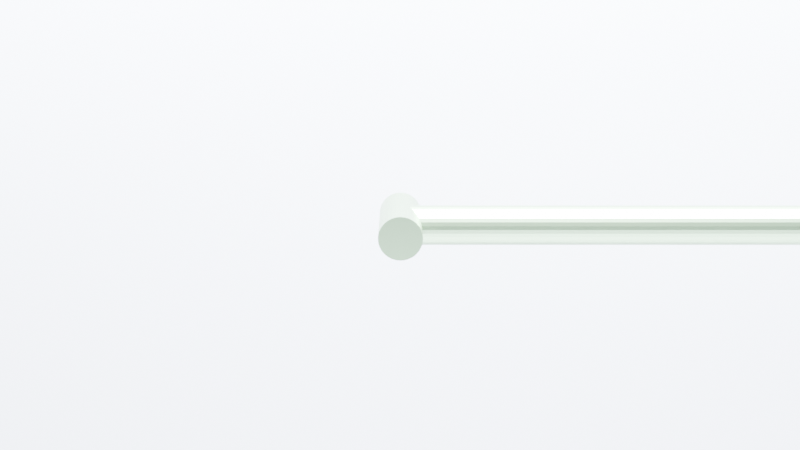 # Source: liquid_spray_pipe_v1.blend  (saved by Blender 5.0.119; exported with 4.5.12 LTS)
import bpy
from mathutils import Matrix  # noqa: F401  (used for matrix-valued properties, if any)

bpy.ops.wm.read_factory_settings(use_empty=True)
scene = bpy.context.scene
scene.name = 'Scene'

# ---- collections
col_collection = bpy.data.collections.new('Collection'); scene.collection.children.link(col_collection)

# ---- materials (node trees are filled in below, after node groups)
mat_concrete_dark = bpy.data.materials.new('Concrete_Dark')
mat_copper_patina = bpy.data.materials.new('Copper_Patina')
mat_liquiddomain_volumematerial = bpy.data.materials.new('LiquidDomain_VolumeMaterial')

# ---- material node trees
mat_concrete_dark.use_nodes = True; mat_concrete_dark.node_tree.nodes.clear()
_N = mat_concrete_dark.node_tree.nodes; _L = mat_concrete_dark.node_tree.links
n0 = _N.new('ShaderNodeOutputMaterial'); n0.name = 'Material Output'; n0.location = (0, 0)
n1 = _N.new('ShaderNodeBsdfPrincipled'); n1.name = 'Principled BSDF'; n1.location = (0, 0)
n1.inputs[0].default_value = (0.3, 0.3, 0.32, 1.0)
n1.inputs[2].default_value = 0.65
n1.inputs[13].default_value = 0.25
n1.inputs[19].default_value = 0.05
n1.inputs[20].default_value = 0.2
_L.new(n1.outputs[0], n0.inputs[0])
n0.is_active_output = True
mat_copper_patina.use_nodes = True; mat_copper_patina.node_tree.nodes.clear()
_N = mat_copper_patina.node_tree.nodes; _L = mat_copper_patina.node_tree.links
n0 = _N.new('ShaderNodeOutputMaterial'); n0.name = 'Material Output'; n0.location = (0, 0)
n1 = _N.new('ShaderNodeBsdfPrincipled'); n1.name = 'Principled BSDF'; n1.location = (0, 0)
n1.inputs[0].default_value = (0.23, 0.34, 0.2, 1.0)
n1.inputs[1].default_value = 1.0
n1.inputs[2].default_value = 0.35
n1.inputs[13].default_value = 0.35
_L.new(n1.outputs[0], n0.inputs[0])
n0.is_active_output = True
mat_liquiddomain_volumematerial.use_nodes = True; mat_liquiddomain_volumematerial.node_tree.nodes.clear()
_N = mat_liquiddomain_volumematerial.node_tree.nodes; _L = mat_liquiddomain_volumematerial.node_tree.links
n0 = _N.new('ShaderNodeOutputMaterial'); n0.name = 'Material Output'; n0.location = (300, 0)
n1 = _N.new('ShaderNodeVolumePrincipled'); n1.name = 'Principled Volume'; n1.location = (0, 0)
n1.inputs[4].default_value = 0.3
n2 = _N.new('ShaderNodeAttribute'); n2.name = 'Attribute'; n2.location = (-400, 100)
n2.attribute_name = 'density'
n3 = _N.new('ShaderNodeMath'); n3.name = 'Math'; n3.location = (-200, 100)
n3.operation = 'MULTIPLY'
n3.inputs[1].default_value = 5.0
_L.new(n2.outputs[2], n3.inputs[0])
_L.new(n3.outputs[0], n1.inputs[2])
_L.new(n1.outputs[0], n0.inputs[1])
n0.is_active_output = True

# ---- world
world_world = bpy.data.worlds.new('World'); scene.world = world_world
world_world.use_nodes = True; world_world.node_tree.nodes.clear()
_N = world_world.node_tree.nodes; _L = world_world.node_tree.links
n0 = _N.new('ShaderNodeOutputWorld'); n0.name = 'World Output'; n0.location = (0, 0)
n1 = _N.new('ShaderNodeBackground'); n1.name = 'Background'; n1.location = (0, 0)
n1.inputs[0].default_value = (0.03, 0.03, 0.035, 1.0)
n1.inputs[1].default_value = 0.8
_L.new(n1.outputs[0], n0.inputs[0])
n0.is_active_output = True
world_world.color = (0.05088, 0.05088, 0.05088)
world_world.sun_shadow_jitter_overblur = 0.0

# ---- cameras
cam_camera = bpy.data.cameras.new('Camera')
cam_camera.dof.use_dof = True
cam_camera.dof.aperture_fstop = 5.6

# ---- lights
light_area = bpy.data.lights.new('Area', 'AREA')
light_area.color = (0.85, 0.92, 1.0)
light_area.energy = 1200.0
light_area.shape = 'RECTANGLE'
light_area.size = 1.2

# ---- meshes
me_plane = bpy.data.meshes.new('Plane')
me_plane.from_pydata([(-1.5, -1.5, 0.0), (1.5, -1.5, 0.0), (-1.5, 1.5, 0.0), (1.5, 1.5, 0.0)], [], [(0, 1, 3, 2)])
_uv = me_plane.uv_layers.new(name='UVMap')
_uv.uv.foreach_set('vector', [0.0, 0.0, 1.0, 0.0, 1.0, 1.0, 0.0, 1.0])
me_plane.materials.append(mat_concrete_dark)
me_plane.update()
me_plane_001 = bpy.data.meshes.new('Plane.001')
me_plane_001.from_pydata([(-1.5, 6.557e-08, -1.5), (1.5, 6.557e-08, -1.5), (-1.5, -6.557e-08, 1.5), (1.5, -6.557e-08, 1.5)], [], [(0, 1, 3, 2)])
_uv = me_plane_001.uv_layers.new(name='UVMap')
_uv.uv.foreach_set('vector', [0.0, 0.0, 1.0, 0.0, 1.0, 1.0, 0.0, 1.0])
me_plane_001.materials.append(mat_concrete_dark)
me_plane_001.update()
me_cylinder = bpy.data.meshes.new('Cylinder')
me_cylinder.from_pydata([(-0.2, 0.011, 8.742e-09), (0.2, 0.011, -8.742e-09), (-0.2, 0.01079, -0.002146), (0.2, 0.01079, -0.002146), (-0.2, 0.01016, -0.00421), (0.2, 0.01016, -0.00421), (-0.2, 0.009146, -0.006111), (0.2, 0.009146, -0.006111), (-0.2, 0.007778, -0.007778), (0.2, 0.007778, -0.007778), (-0.2, 0.006111, -0.009146), (0.2, 0.006111, -0.009146), (-0.2, 0.00421, -0.01016), (0.2, 0.00421, -0.01016), (-0.2, 0.002146, -0.01079), (0.2, 0.002146, -0.01079), (-0.2, 0.0, -0.011), (0.2, 0.0, -0.011), (-0.2, -0.002146, -0.01079), (0.2, -0.002146, -0.01079), (-0.2, -0.00421, -0.01016), (0.2, -0.00421, -0.01016), (-0.2, -0.006111, -0.009146), (0.2, -0.006111, -0.009146), (-0.2, -0.007778, -0.007778), (0.2, -0.007778, -0.007778), (-0.2, -0.009146, -0.006111), (0.2, -0.009146, -0.006111), (-0.2, -0.01016, -0.00421), (0.2, -0.01016, -0.00421), (-0.2, -0.01079, -0.002146), (0.2, -0.01079, -0.002146), (-0.2, -0.011, 8.742e-09), (0.2, -0.011, -8.742e-09), (-0.2, -0.01079, 0.002146), (0.2, -0.01079, 0.002146), (-0.2, -0.01016, 0.00421), (0.2, -0.01016, 0.00421), (-0.2, -0.009146, 0.006111), (0.2, -0.009146, 0.006111), (-0.2, -0.007778, 0.007778), (0.2, -0.007778, 0.007778), (-0.2, -0.006111, 0.009146), (0.2, -0.006111, 0.009146), (-0.2, -0.00421, 0.01016), (0.2, -0.00421, 0.01016), (-0.2, -0.002146, 0.01079), (0.2, -0.002146, 0.01079), (-0.2, 0.0, 0.011), (0.2, 0.0, 0.011), (-0.2, 0.002146, 0.01079), (0.2, 0.002146, 0.01079), (-0.2, 0.00421, 0.01016), (0.2, 0.00421, 0.01016), (-0.2, 0.006111, 0.009146), (0.2, 0.006111, 0.009146), (-0.2, 0.007778, 0.007778), (0.2, 0.007778, 0.007778), (-0.2, 0.009146, 0.006111), (0.2, 0.009146, 0.006111), (-0.2, 0.01016, 0.00421), (0.2, 0.01016, 0.00421), (-0.2, 0.01079, 0.002146), (0.2, 0.01079, 0.002146)], [], [(0, 1, 3, 2), (2, 3, 5, 4), (4, 5, 7, 6), (6, 7, 9, 8), (8, 9, 11, 10), (10, 11, 13, 12), (12, 13, 15, 14), (14, 15, 17, 16), (16, 17, 19, 18), (18, 19, 21, 20), (20, 21, 23, 22), (22, 23, 25, 24), (24, 25, 27, 26), (26, 27, 29, 28), (28, 29, 31, 30), (30, 31, 33, 32), (32, 33, 35, 34), (34, 35, 37, 36), (36, 37, 39, 38), (38, 39, 41, 40), (40, 41, 43, 42), (42, 43, 45, 44), (44, 45, 47, 46), (46, 47, 49, 48), (48, 49, 51, 50), (50, 51, 53, 52), (52, 53, 55, 54), (54, 55, 57, 56), (56, 57, 59, 58), (58, 59, 61, 60), (3, 1, 63, 61, 59, 57, 55, 53, 51, 49, 47, 45, 43, 41, 39, 37, 35, 33, 31, 29, 27, 25, 23, 21, 19, 17, 15, 13, 11, 9, 7, 5), (60, 61, 63, 62), (62, 63, 1, 0), (0, 2, 4, 6, 8, 10, 12, 14, 16, 18, 20, 22, 24, 26, 28, 30, 32, 34, 36, 38, 40, 42, 44, 46, 48, 50, 52, 54, 56, 58, 60, 62)])
_uv = me_cylinder.uv_layers.new(name='UVMap')
_uv.uv.foreach_set('vector', [1.0, 0.5, 1.0, 1.0, 0.9688, 1.0, 0.9688, 0.5, 0.9688, 0.5, 0.9688, 1.0, 0.9375, 1.0, 0.9375, 0.5, 0.9375, 0.5, 0.9375, 1.0, 0.9062, 1.0, 0.9062, 0.5, 0.9062, 0.5, 0.9062, 1.0, 0.875, 1.0, 0.875, 0.5, 0.875, 0.5, 0.875, 1.0, 0.8438, 1.0, 0.8438, 0.5, 0.8438, 0.5, 0.8438, 1.0, 0.8125, 1.0, 0.8125, 0.5, 0.8125, 0.5, 0.8125, 1.0, 0.7812, 1.0, 0.7812, 0.5, 0.7812, 0.5, 0.7812, 1.0, 0.75, 1.0, 0.75, 0.5, 0.75, 0.5, 0.75, 1.0, 0.7188, 1.0, 0.7188, 0.5, 0.7188, 0.5, 0.7188, 1.0, 0.6875, 1.0, 0.6875, 0.5, 0.6875, 0.5, 0.6875, 1.0, 0.6562, 1.0, 0.6562, 0.5, 0.6562, 0.5, 0.6562, 1.0, 0.625, 1.0, 0.625, 0.5, 0.625, 0.5, 0.625, 1.0, 0.5938, 1.0, 0.5938, 0.5, 0.5938, 0.5, 0.5938, 1.0, 0.5625, 1.0, 0.5625, 0.5, 0.5625, 0.5, 0.5625, 1.0, 0.5312, 1.0, 0.5312, 0.5, 0.5312, 0.5, 0.5312, 1.0, 0.5, 1.0, 0.5, 0.5, 0.5, 0.5, 0.5, 1.0, 0.4688, 1.0, 0.4688, 0.5, 0.4688, 0.5, 0.4688, 1.0, 0.4375, 1.0, 0.4375, 0.5, 0.4375, 0.5, 0.4375, 1.0, 0.4062, 1.0, 0.4062, 0.5, 0.4062, 0.5, 0.4062, 1.0, 0.375, 1.0, 0.375, 0.5, 0.375, 0.5, 0.375, 1.0, 0.3438, 1.0, 0.3438, 0.5, 0.3438, 0.5, 0.3438, 1.0, 0.3125, 1.0, 0.3125, 0.5, 0.3125, 0.5, 0.3125, 1.0, 0.2812, 1.0, 0.2812, 0.5, 0.2812, 0.5, 0.2812, 1.0, 0.25, 1.0, 0.25, 0.5, 0.25, 0.5, 0.25, 1.0, 0.2188, 1.0, 0.2188, 0.5, 0.2188, 0.5, 0.2188, 1.0, 0.1875, 1.0, 0.1875, 0.5, 0.1875, 0.5, 0.1875, 1.0, 0.1562, 1.0, 0.1562, 0.5, 0.1562, 0.5, 0.1562, 1.0, 0.125, 1.0, 0.125, 0.5, 0.125, 0.5, 0.125, 1.0, 0.09375, 1.0, 0.09375, 0.5, 0.09375, 0.5, 0.09375, 1.0, 0.0625, 1.0, 0.0625, 0.5, 0.2968, 0.4854, 0.25, 0.49, 0.2032, 0.4854, 0.1582, 0.4717, 0.1167, 0.4496, 0.08029, 0.4197, 0.05045, 0.3833, 0.02827, 0.3418, 0.01461, 0.2968, 0.01, 0.25, 0.01461, 0.2032, 0.02827, 0.1582, 0.05045, 0.1167, 0.08029, 0.08029, 0.1167, 0.05045, 0.1582, 0.02827, 0.2032, 0.01461, 0.25, 0.01, 0.2968, 0.01461, 0.3418, 0.02827, 0.3833, 0.05045, 0.4197, 0.08029, 0.4496, 0.1167, 0.4717, 0.1582, 0.4854, 0.2032, 0.49, 0.25, 0.4854, 0.2968, 0.4717, 0.3418, 0.4496, 0.3833, 0.4197, 0.4197, 0.3833, 0.4496, 0.3418, 0.4717, 0.0625, 0.5, 0.0625, 1.0, 0.03125, 1.0, 0.03125, 0.5, 0.03125, 0.5, 0.03125, 1.0, 0.0, 1.0, 0.0, 0.5, 0.75, 0.49, 0.7968, 0.4854, 0.8418, 0.4717, 0.8833, 0.4496, 0.9197, 0.4197, 0.9496, 0.3833, 0.9717, 0.3418, 0.9854, 0.2968, 0.99, 0.25, 0.9854, 0.2032, 0.9717, 0.1582, 0.9496, 0.1167, 0.9197, 0.08029, 0.8833, 0.05045, 0.8418, 0.02827, 0.7968, 0.01461, 0.75, 0.01, 0.7032, 0.01461, 0.6582, 0.02827, 0.6167, 0.05045, 0.5803, 0.08029, 0.5504, 0.1167, 0.5283, 0.1582, 0.5146, 0.2032, 0.51, 0.25, 0.5146, 0.2968, 0.5283, 0.3418, 0.5504, 0.3833, 0.5803, 0.4197, 0.6167, 0.4496, 0.6582, 0.4717, 0.7032, 0.4854])
me_cylinder.materials.append(mat_copper_patina)
me_cylinder.update()
me_cylinder_001 = bpy.data.meshes.new('Cylinder.001')
me_cylinder_001.from_pydata([(0.0, 0.03, 0.012), (0.0, -0.03, 0.012), (0.002341, 0.03, 0.01177), (0.002341, -0.03, 0.01177), (0.004592, 0.03, 0.01109), (0.004592, -0.03, 0.01109), (0.006667, 0.03, 0.009978), (0.006667, -0.03, 0.009978), (0.008485, 0.03, 0.008485), (0.008485, -0.03, 0.008485), (0.009978, 0.03, 0.006667), (0.009978, -0.03, 0.006667), (0.01109, 0.03, 0.004592), (0.01109, -0.03, 0.004592), (0.01177, 0.03, 0.002341), (0.01177, -0.03, 0.002341), (0.012, 0.03, 1.311e-09), (0.012, -0.03, -1.311e-09), (0.01177, 0.03, -0.002341), (0.01177, -0.03, -0.002341), (0.01109, 0.03, -0.004592), (0.01109, -0.03, -0.004592), (0.009978, 0.03, -0.006667), (0.009978, -0.03, -0.006667), (0.008485, 0.03, -0.008485), (0.008485, -0.03, -0.008485), (0.006667, 0.03, -0.009978), (0.006667, -0.03, -0.009978), (0.004592, 0.03, -0.01109), (0.004592, -0.03, -0.01109), (0.002341, 0.03, -0.01177), (0.002341, -0.03, -0.01177), (0.0, 0.03, -0.012), (0.0, -0.03, -0.012), (-0.002341, 0.03, -0.01177), (-0.002341, -0.03, -0.01177), (-0.004592, 0.03, -0.01109), (-0.004592, -0.03, -0.01109), (-0.006667, 0.03, -0.009978), (-0.006667, -0.03, -0.009978), (-0.008485, 0.03, -0.008485), (-0.008485, -0.03, -0.008485), (-0.009978, 0.03, -0.006667), (-0.009978, -0.03, -0.006667), (-0.01109, 0.03, -0.004592), (-0.01109, -0.03, -0.004592), (-0.01177, 0.03, -0.002341), (-0.01177, -0.03, -0.002341), (-0.012, 0.03, 1.311e-09), (-0.012, -0.03, -1.311e-09), (-0.01177, 0.03, 0.002341), (-0.01177, -0.03, 0.002341), (-0.01109, 0.03, 0.004592), (-0.01109, -0.03, 0.004592), (-0.009978, 0.03, 0.006667), (-0.009978, -0.03, 0.006667), (-0.008485, 0.03, 0.008485), (-0.008485, -0.03, 0.008485), (-0.006667, 0.03, 0.009978), (-0.006667, -0.03, 0.009978), (-0.004592, 0.03, 0.01109), (-0.004592, -0.03, 0.01109), (-0.002341, 0.03, 0.01177), (-0.002341, -0.03, 0.01177)], [], [(0, 1, 3, 2), (2, 3, 5, 4), (4, 5, 7, 6), (6, 7, 9, 8), (8, 9, 11, 10), (10, 11, 13, 12), (12, 13, 15, 14), (14, 15, 17, 16), (16, 17, 19, 18), (18, 19, 21, 20), (20, 21, 23, 22), (22, 23, 25, 24), (24, 25, 27, 26), (26, 27, 29, 28), (28, 29, 31, 30), (30, 31, 33, 32), (32, 33, 35, 34), (34, 35, 37, 36), (36, 37, 39, 38), (38, 39, 41, 40), (40, 41, 43, 42), (42, 43, 45, 44), (44, 45, 47, 46), (46, 47, 49, 48), (48, 49, 51, 50), (50, 51, 53, 52), (52, 53, 55, 54), (54, 55, 57, 56), (56, 57, 59, 58), (58, 59, 61, 60), (3, 1, 63, 61, 59, 57, 55, 53, 51, 49, 47, 45, 43, 41, 39, 37, 35, 33, 31, 29, 27, 25, 23, 21, 19, 17, 15, 13, 11, 9, 7, 5), (60, 61, 63, 62), (62, 63, 1, 0), (0, 2, 4, 6, 8, 10, 12, 14, 16, 18, 20, 22, 24, 26, 28, 30, 32, 34, 36, 38, 40, 42, 44, 46, 48, 50, 52, 54, 56, 58, 60, 62)])
_uv = me_cylinder_001.uv_layers.new(name='UVMap')
_uv.uv.foreach_set('vector', [1.0, 0.5, 1.0, 1.0, 0.9688, 1.0, 0.9688, 0.5, 0.9688, 0.5, 0.9688, 1.0, 0.9375, 1.0, 0.9375, 0.5, 0.9375, 0.5, 0.9375, 1.0, 0.9062, 1.0, 0.9062, 0.5, 0.9062, 0.5, 0.9062, 1.0, 0.875, 1.0, 0.875, 0.5, 0.875, 0.5, 0.875, 1.0, 0.8438, 1.0, 0.8438, 0.5, 0.8438, 0.5, 0.8438, 1.0, 0.8125, 1.0, 0.8125, 0.5, 0.8125, 0.5, 0.8125, 1.0, 0.7812, 1.0, 0.7812, 0.5, 0.7812, 0.5, 0.7812, 1.0, 0.75, 1.0, 0.75, 0.5, 0.75, 0.5, 0.75, 1.0, 0.7188, 1.0, 0.7188, 0.5, 0.7188, 0.5, 0.7188, 1.0, 0.6875, 1.0, 0.6875, 0.5, 0.6875, 0.5, 0.6875, 1.0, 0.6562, 1.0, 0.6562, 0.5, 0.6562, 0.5, 0.6562, 1.0, 0.625, 1.0, 0.625, 0.5, 0.625, 0.5, 0.625, 1.0, 0.5938, 1.0, 0.5938, 0.5, 0.5938, 0.5, 0.5938, 1.0, 0.5625, 1.0, 0.5625, 0.5, 0.5625, 0.5, 0.5625, 1.0, 0.5312, 1.0, 0.5312, 0.5, 0.5312, 0.5, 0.5312, 1.0, 0.5, 1.0, 0.5, 0.5, 0.5, 0.5, 0.5, 1.0, 0.4688, 1.0, 0.4688, 0.5, 0.4688, 0.5, 0.4688, 1.0, 0.4375, 1.0, 0.4375, 0.5, 0.4375, 0.5, 0.4375, 1.0, 0.4062, 1.0, 0.4062, 0.5, 0.4062, 0.5, 0.4062, 1.0, 0.375, 1.0, 0.375, 0.5, 0.375, 0.5, 0.375, 1.0, 0.3438, 1.0, 0.3438, 0.5, 0.3438, 0.5, 0.3438, 1.0, 0.3125, 1.0, 0.3125, 0.5, 0.3125, 0.5, 0.3125, 1.0, 0.2812, 1.0, 0.2812, 0.5, 0.2812, 0.5, 0.2812, 1.0, 0.25, 1.0, 0.25, 0.5, 0.25, 0.5, 0.25, 1.0, 0.2188, 1.0, 0.2188, 0.5, 0.2188, 0.5, 0.2188, 1.0, 0.1875, 1.0, 0.1875, 0.5, 0.1875, 0.5, 0.1875, 1.0, 0.1562, 1.0, 0.1562, 0.5, 0.1562, 0.5, 0.1562, 1.0, 0.125, 1.0, 0.125, 0.5, 0.125, 0.5, 0.125, 1.0, 0.09375, 1.0, 0.09375, 0.5, 0.09375, 0.5, 0.09375, 1.0, 0.0625, 1.0, 0.0625, 0.5, 0.2968, 0.4854, 0.25, 0.49, 0.2032, 0.4854, 0.1582, 0.4717, 0.1167, 0.4496, 0.08029, 0.4197, 0.05045, 0.3833, 0.02827, 0.3418, 0.01461, 0.2968, 0.01, 0.25, 0.01461, 0.2032, 0.02827, 0.1582, 0.05045, 0.1167, 0.08029, 0.08029, 0.1167, 0.05045, 0.1582, 0.02827, 0.2032, 0.01461, 0.25, 0.01, 0.2968, 0.01461, 0.3418, 0.02827, 0.3833, 0.05045, 0.4197, 0.08029, 0.4496, 0.1167, 0.4717, 0.1582, 0.4854, 0.2032, 0.49, 0.25, 0.4854, 0.2968, 0.4717, 0.3418, 0.4496, 0.3833, 0.4197, 0.4197, 0.3833, 0.4496, 0.3418, 0.4717, 0.0625, 0.5, 0.0625, 1.0, 0.03125, 1.0, 0.03125, 0.5, 0.03125, 0.5, 0.03125, 1.0, 0.0, 1.0, 0.0, 0.5, 0.75, 0.49, 0.7968, 0.4854, 0.8418, 0.4717, 0.8833, 0.4496, 0.9197, 0.4197, 0.9496, 0.3833, 0.9717, 0.3418, 0.9854, 0.2968, 0.99, 0.25, 0.9854, 0.2032, 0.9717, 0.1582, 0.9496, 0.1167, 0.9197, 0.08029, 0.8833, 0.05045, 0.8418, 0.02827, 0.7968, 0.01461, 0.75, 0.01, 0.7032, 0.01461, 0.6582, 0.02827, 0.6167, 0.05045, 0.5803, 0.08029, 0.5504, 0.1167, 0.5283, 0.1582, 0.5146, 0.2032, 0.51, 0.25, 0.5146, 0.2968, 0.5283, 0.3418, 0.5504, 0.3833, 0.5803, 0.4197, 0.6167, 0.4496, 0.6582, 0.4717, 0.7032, 0.4854])
me_cylinder_001.materials.append(mat_copper_patina)
me_cylinder_001.update()
me_cube = bpy.data.meshes.new('Cube')
me_cube.from_pydata([(-0.225, -0.225, -0.2), (-0.225, -0.225, 0.2), (-0.225, 0.225, -0.2), (-0.225, 0.225, 0.2), (0.225, -0.225, -0.2), (0.225, -0.225, 0.2), (0.225, 0.225, -0.2), (0.225, 0.225, 0.2)], [], [(0, 1, 3, 2), (2, 3, 7, 6), (6, 7, 5, 4), (4, 5, 1, 0), (2, 6, 4, 0), (7, 3, 1, 5)])
_uv = me_cube.uv_layers.new(name='UVMap')
_uv.uv.foreach_set('vector', [0.375, 0.0, 0.625, 0.0, 0.625, 0.25, 0.375, 0.25, 0.375, 0.25, 0.625, 0.25, 0.625, 0.5, 0.375, 0.5, 0.375, 0.5, 0.625, 0.5, 0.625, 0.75, 0.375, 0.75, 0.375, 0.75, 0.625, 0.75, 0.625, 1.0, 0.375, 1.0, 0.125, 0.5, 0.375, 0.5, 0.375, 0.75, 0.125, 0.75, 0.625, 0.5, 0.875, 0.5, 0.875, 0.75, 0.625, 0.75])
me_cube.materials.append(mat_liquiddomain_volumematerial)
me_cube.update()
me_plane_002 = bpy.data.meshes.new('Plane.002')
me_plane_002.from_pydata([(-0.0375, 0.003536, 0.003536), (0.0375, 0.003536, 0.003536), (-0.0375, -0.003536, -0.003536), (0.0375, -0.003536, -0.003536)], [], [(0, 1, 3, 2)])
_uv = me_plane_002.uv_layers.new(name='UVMap')
_uv.uv.foreach_set('vector', [0.0, 0.0, 1.0, 0.0, 1.0, 1.0, 0.0, 1.0])
me_plane_002.update()

# ---- objects
ob_concrete_floor = bpy.data.objects.new('Concrete_Floor', me_plane)
ob_concrete_wall = bpy.data.objects.new('Concrete_Wall', me_plane_001)
ob_copper_pipe = bpy.data.objects.new('Copper_Pipe', me_cylinder)
ob_copper_elbow = bpy.data.objects.new('Copper_Elbow', me_cylinder_001)
ob_pipe_breach = bpy.data.objects.new('Pipe_Breach', None)
ob_fluorescent_area = bpy.data.objects.new('Fluorescent_Area', light_area)
ob_camera = bpy.data.objects.new('Camera', cam_camera)
ob_liquiddomain = bpy.data.objects.new('LiquidDomain', me_cube)
ob_pipe_breach_inflow = bpy.data.objects.new('Pipe_Breach_Inflow', me_plane_002)

# ---- transforms, parenting, visibility, modifiers, constraints
ob_concrete_floor.location = (0.0, 0.0, 0.0)
_m = ob_concrete_floor.modifiers.new('Fluid', 'FLUID')
_m.fluid_type = 'EFFECTOR'
ob_concrete_wall.location = (0.0, -0.25, 1.0)
_m = ob_concrete_wall.modifiers.new('Fluid', 'FLUID')
_m.fluid_type = 'EFFECTOR'
ob_copper_pipe.location = (0.0, -0.15, 0.4)
_m = ob_copper_pipe.modifiers.new('Fluid', 'FLUID')
_m.fluid_type = 'EFFECTOR'
ob_copper_elbow.location = (0.2, -0.15, 0.4)
_m = ob_copper_elbow.modifiers.new('Fluid', 'FLUID')
_m.fluid_type = 'EFFECTOR'
ob_pipe_breach.location = (0.2, -0.15, 0.4)
ob_fluorescent_area.location = (0.1, -0.05, 1.25)
ob_camera.location = (0.2, 0.45, 0.55)
ob_camera.rotation_euler = (1.326, 8.481e-08, 3.142)
ob_liquiddomain.location = (0.05, -0.05, 0.35)
ob_liquiddomain.hide_render = True
ob_liquiddomain.display_type = 'SOLID'
_m = ob_liquiddomain.modifiers.new('Fluid', 'FLUID')
_m.fluid_type = 'DOMAIN'
_m = ob_liquiddomain.modifiers.new('Liquid Particle System', 'PARTICLE_SYSTEM')
ob_pipe_breach_inflow.location = (0.205, -0.145, 0.4)
ob_pipe_breach_inflow.hide_render = True
_m = ob_pipe_breach_inflow.modifiers.new('Fluid', 'FLUID')
_m.fluid_type = 'FLOW'
cam_camera.dof.focus_object = ob_pipe_breach

# ---- collection membership
col_collection.objects.link(ob_concrete_floor)
col_collection.objects.link(ob_concrete_wall)
col_collection.objects.link(ob_copper_pipe)
col_collection.objects.link(ob_copper_elbow)
col_collection.objects.link(ob_pipe_breach)
col_collection.objects.link(ob_fluorescent_area)
col_collection.objects.link(ob_camera)
col_collection.objects.link(ob_liquiddomain)
col_collection.objects.link(ob_pipe_breach_inflow)

# ---- scene / render settings (as saved in the file)
scene.camera = ob_camera
scene.frame_start = 1; scene.frame_end = 50; scene.frame_set(35)
scene.render.engine = 'CYCLES'
scene.render.bake_bias = 0.0
scene.render.bake_samples = 0
scene.cycles.samples = 128
scene.cycles.sampling_pattern = 'TABULATED_SOBOL'
scene.eevee.use_volume_custom_range = False
bpy.context.view_layer.update()
